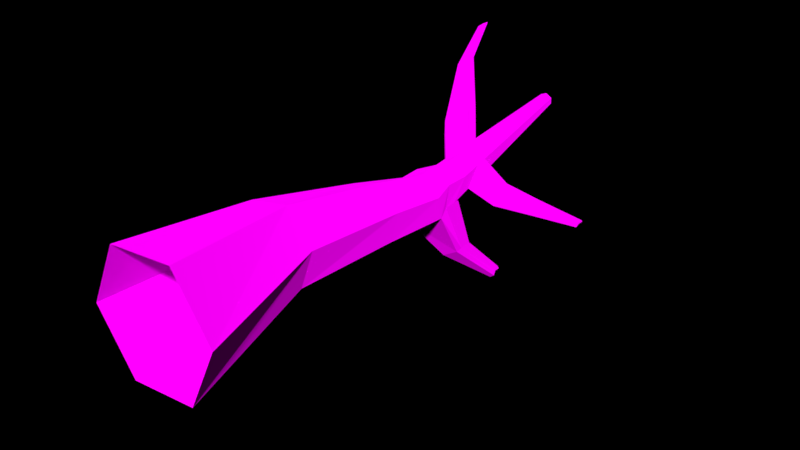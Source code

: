 # Source: Tree_Winter_3_.blend  (saved by Blender 2.79.0; exported with 4.5.12 LTS)
import bpy
from mathutils import Matrix  # noqa: F401  (used for matrix-valued properties, if any)

bpy.ops.wm.read_factory_settings(use_empty=True)
scene = bpy.context.scene
scene.name = 'Scene'

# ---- collections
col_collection_1 = bpy.data.collections.new('Collection 1'); scene.collection.children.link(col_collection_1)

# ---- images (referenced by path relative to the original .blend; pixels are not part of the script)
import os
ASSET_DIR = os.environ.get("B2B_ASSET_DIR", "")  # directory of the original .blend (textures are referenced by path, not embedded)
HERE = os.path.dirname(os.path.abspath(__file__))  # packed textures are extracted next to this script under _unpacked/

def load_image(name, relpath, width, height, colorspace="sRGB"):
    """Load a texture the original file referenced (path relative to the .blend, or extracted next to this script)."""
    p = next((c for c in (os.path.join(HERE, relpath), os.path.join(ASSET_DIR, relpath)) if relpath and os.path.exists(c)), "")
    if p:
        img = bpy.data.images.load(p, check_existing=True)
        img.name = name
    else:  # same state as the original file: an image datablock whose file is absent (Cycles renders it pink)
        img = bpy.data.images.new(name, width, height)
        img.source = "FILE"
        img.filepath = "//" + (relpath or name)
    img.colorspace_settings.name = colorspace
    return img
img_colors_png_031 = load_image('colors.png.031', 'Textures/colors.png', 1024, 1024, 'sRGB')

# ---- materials (node trees are filled in below, after node groups)
mat_tree_008 = bpy.data.materials.new('Tree.008')
mat_tree_008.alpha_threshold = 0.0
mat_tree_008.roughness = 0.5

# ---- material node trees
mat_tree_008.use_nodes = True; mat_tree_008.node_tree.nodes.clear()
_N = mat_tree_008.node_tree.nodes; _L = mat_tree_008.node_tree.links
n0 = _N.new('ShaderNodeOutputMaterial'); n0.name = 'Material Output'; n0.location = (300, 300)
n1 = _N.new('ShaderNodeBsdfDiffuse'); n1.name = 'Diffuse BSDF'; n1.location = (10, 300)
n1.inputs[1].default_value = 1.0
n2 = _N.new('ShaderNodeTexImage'); n2.name = 'Image Texture'; n2.location = (-218, 308)
n2.width = 140
n2.image = img_colors_png_031
_L.new(n1.outputs[0], n0.inputs[0])
_L.new(n2.outputs[0], n1.inputs[0])
n0.is_active_output = True

# ---- world
world_world = bpy.data.worlds.new('World'); scene.world = world_world
world_world.color = (0.0, 0.0, 0.0)
world_world.use_sun_shadow = False
world_world.sun_shadow_jitter_overblur = 0.0
world_world.cycles.sampling_method = 'MANUAL'

# ---- meshes
me_circle_1217 = bpy.data.meshes.new('Circle.1217')
me_circle_1217.from_pydata([(0.5711, -2.634e-08, -0.8209), (-0.4253, -3.479e-08, -0.905), (-0.9965, -8.449e-09, -0.08418), (-0.5711, 2.634e-08, 0.8209), (0.4253, 3.479e-08, 0.905), (0.9965, 8.449e-09, 0.08418), (0.2437, 2.06, -0.3628), (-0.3681, 2.065, -0.4786), (-0.7742, 2.077, -0.006811), (-0.5685, 2.084, 0.5808), (0.04321, 2.079, 0.6967), (0.4493, 2.067, 0.2249), (0.3418, 4.991, -0.2685), (0.06506, 5.196, -0.4154), (-0.2433, 4.978, -0.2386), (-0.2009, 5.272, 0.05843), (0.07506, 5.268, 0.214), (0.346, 5.228, 0.05485), (-0.01456, 7.938, 0.2518), (-0.113, 7.948, 0.2121), (-0.1974, 7.932, 0.275), (-0.1835, 7.906, 0.3775), (-0.08512, 7.897, 0.4172), (-0.0006402, 7.913, 0.3543), (0.4526, 3.647, 0.1231), (0.3473, 3.626, -0.3281), (-0.3297, 3.678, 0.3029), (0.1141, 3.673, 0.4386), (-0.09655, 3.63, -0.4637), (-0.4351, 3.656, -0.1483), (0.4981, 4.437, 0.05882), (-0.1665, 4.475, 0.1505), (-0.01575, 4.413, -0.4395), (0.4423, 4.571, -0.317), (0.1934, 4.471, 0.2961), (-0.189, 4.671, -0.2478), (0.3726, 4.832, 0.07191), (-0.2331, 4.874, 0.1195), (-0.0941, 5.449, -1.152), (0.3425, 4.8, -0.2769), (0.08481, 4.869, 0.2701), (-0.2632, 4.841, -0.2292), (0.129, 6.391, -2.029), (0.0716, 6.434, -2.022), (0.01771, 6.376, -2.037), (0.0742, 6.339, -2.14), (0.139, 6.342, -2.092), (0.01626, 6.335, -2.08), (0.0729, 6.386, -2.081), (0.1335, 6.368, -2.058), (0.01707, 6.358, -2.056), (-0.1033, 5.381, -1.155), (0.2116, 5.461, -1.162), (0.06521, 5.569, -1.226), (0.2162, 5.253, -1.195), (0.02991, 5.181, -1.282), (0.2137, 5.366, -1.177), (-0.1146, 5.295, -1.159), (-0.1994, 5.49, 0.08477), (0.03778, 5.617, -0.3192), (0.3007, 5.579, 0.094), (0.2952, 5.376, -0.2005), (-0.2348, 5.526, -0.1432), (0.05261, 5.636, 0.2424), (-0.1302, 5.852, 0.7108), (0.4488, 5.694, -0.5064), (-0.233, 5.642, -0.1231), (0.04786, 5.714, 0.2485), (0.2931, 5.637, 0.1005), (-0.1963, 5.962, 0.142), (0.03237, 5.701, -0.3001), (0.2335, 5.886, -0.1105), (-0.2309, 5.776, -0.09972), (0.04383, 5.78, 0.2536), (0.2863, 5.69, 0.1064), (0.03484, 5.663, -0.3088), (1.368, 6.581, -0.9234), (1.368, 6.573, -0.9253), (1.409, 6.578, -0.8952), (1.403, 6.621, -0.8876), (1.414, 6.576, -0.8495), (1.416, 6.566, -0.8507), (1.413, 6.586, -0.8485), (1.415, 6.529, -0.9039), (1.367, 6.588, -0.9218), (0.641, 5.514, -0.4178), (0.5949, 5.895, -0.3506), (0.4447, 5.757, -0.4922), (0.4466, 5.728, -0.4987), (0.6343, 5.749, -0.1886), (0.6451, 5.665, -0.1979), (0.6395, 5.709, -0.193), (1.039, 5.865, -0.5731), (0.9149, 6.018, -0.6202), (1.042, 5.961, -0.4337), (0.9175, 5.979, -0.6292), (1.01, 6.106, -0.5305), (0.9161, 6.0, -0.6243), (1.035, 6.013, -0.4279), (1.038, 5.988, -0.4307), (-0.7436, 6.994, 1.596), (-0.7432, 7.05, 1.603), (-0.6858, 6.975, 1.626), (-0.6869, 6.993, 1.627), (-0.7439, 6.941, 1.59), (-0.7521, 6.949, 1.537), (-0.7517, 6.976, 1.542), (-0.7512, 7.007, 1.547), (-0.6878, 7.008, 1.629), (-0.3876, 5.702, 0.5497), (-0.3844, 6.185, 0.6082), (-0.1391, 5.999, 0.7222), (-0.4198, 5.995, 0.3613), (-0.4219, 5.858, 0.3374), (-0.135, 5.932, 0.717), (-0.4238, 5.74, 0.3168), (-0.6056, 6.269, 1.2), (-0.4925, 6.405, 1.278), (-0.6203, 6.403, 1.114), (-0.6221, 6.286, 1.094), (-0.4884, 6.338, 1.273), (-0.6042, 6.489, 1.227), (-0.6213, 6.34, 1.103), (-0.4906, 6.374, 1.276), (0.3418, 4.991, -0.2685), (0.06506, 5.196, -0.4154), (-0.2433, 4.978, -0.2386), (-0.0941, 5.449, -1.152), (0.129, 6.391, -2.029), (0.0716, 6.434, -2.022), (0.01771, 6.376, -2.037), (0.2116, 5.461, -1.162), (0.06521, 5.569, -1.226), (-0.1963, 5.962, 0.142), (0.03237, 5.701, -0.3001), (0.2335, 5.886, -0.1105), (-0.2309, 5.776, -0.09972), (0.04383, 5.78, 0.2536), (0.2863, 5.69, 0.1064), (1.403, 6.621, -0.8876), (1.413, 6.586, -0.8485), (1.367, 6.588, -0.9218), (0.5949, 5.895, -0.3506), (0.4447, 5.757, -0.4922), (0.6343, 5.749, -0.1886), (0.9149, 6.018, -0.6202), (1.01, 6.106, -0.5305), (1.035, 6.013, -0.4279), (-0.7432, 7.05, 1.603), (-0.7512, 7.007, 1.547), (-0.6878, 7.008, 1.629), (-0.3844, 6.185, 0.6082), (-0.1391, 5.999, 0.7222), (-0.4198, 5.995, 0.3613), (-0.4925, 6.405, 1.278), (-0.6203, 6.403, 1.114), (-0.6042, 6.489, 1.227), (0.06506, 5.288, -0.4154), (0.3418, 5.083, -0.2685), (-0.2433, 5.07, -0.2386), (-0.0941, 5.541, -1.152), (0.2116, 5.553, -1.162), (0.06521, 5.661, -1.226), (0.0716, 6.526, -2.022), (0.129, 6.483, -2.029), (0.01771, 6.468, -2.037), (0.5949, 5.987, -0.3506), (0.2335, 5.978, -0.1105), (0.9149, 6.111, -0.6202), (1.367, 6.68, -0.9218), (-0.3844, 6.277, 0.6082), (-0.1963, 6.054, 0.142), (-0.2309, 5.868, -0.09972), (0.04383, 5.872, 0.2536), (0.2863, 5.782, 0.1064), (0.03237, 5.793, -0.3001), (-0.4925, 6.497, 1.278), (-0.6878, 7.1, 1.629), (1.413, 6.678, -0.8485), (1.403, 6.713, -0.8876), (0.6343, 5.841, -0.1886), (1.01, 6.198, -0.5305), (0.4447, 5.849, -0.4922), (1.035, 6.105, -0.4279), (-0.7432, 7.142, 1.603), (-0.7512, 7.099, 1.547), (-0.6203, 6.495, 1.114), (-0.6042, 6.581, 1.227), (-0.1391, 6.091, 0.7222), (-0.4198, 6.087, 0.3613)], [], [(1, 7, 6, 0), (0, 6, 11, 5), (4, 10, 9, 3), (2, 8, 7, 1), (5, 11, 10, 4), (3, 9, 8, 2), (39, 12, 17, 36), (40, 16, 15, 37), (56, 49, 42, 52), (36, 17, 16, 40), (37, 15, 14, 41), (55, 45, 46, 54), (123, 103, 102, 120), (63, 60, 68, 67), (59, 62, 66, 75), (93, 84, 76, 97), (97, 76, 77, 95), (122, 106, 107, 118), (7, 28, 25, 6), (9, 26, 29, 8), (11, 24, 27, 10), (8, 29, 28, 7), (10, 27, 26, 9), (6, 25, 24, 11), (28, 32, 33, 25), (26, 31, 35, 29), (24, 30, 34, 27), (29, 35, 32, 28), (27, 34, 31, 26), (25, 33, 30, 24), (38, 44, 50, 51), (31, 37, 41, 35), (30, 36, 40, 34), (52, 42, 43, 53), (34, 40, 37, 31), (33, 39, 36, 30), (50, 44, 43, 48), (48, 43, 42, 49), (45, 48, 49, 46), (47, 50, 48, 45), (57, 47, 45, 55), (53, 43, 44, 38), (51, 50, 47, 57), (54, 46, 49, 56), (33, 54, 56, 39), (41, 51, 57, 35), (13, 53, 38, 14), (35, 57, 55, 32), (12, 52, 53, 13), (14, 38, 51, 41), (32, 55, 54, 33), (39, 56, 52, 12), (63, 58, 15, 16), (74, 71, 18, 23), (71, 70, 19, 18), (58, 62, 14, 15), (73, 74, 23, 22), (13, 14, 62, 59), (17, 12, 61, 60), (12, 13, 59, 61), (16, 17, 60, 63), (120, 102, 104, 116), (83, 77, 76, 78), (22, 21, 69, 73), (95, 77, 83, 92), (67, 68, 74, 73), (21, 20, 72, 69), (96, 79, 84, 93), (70, 72, 20, 19), (121, 101, 108, 117), (75, 66, 72, 70), (81, 83, 78, 80), (80, 78, 79, 82), (78, 76, 84, 79), (98, 82, 79, 96), (92, 83, 81, 94), (99, 80, 82, 98), (94, 81, 80, 99), (60, 90, 91, 68), (68, 91, 89, 74), (61, 85, 90, 60), (74, 89, 86, 71), (71, 86, 87, 70), (59, 65, 85, 61), (75, 88, 65, 59), (70, 87, 88, 75), (90, 94, 99, 91), (91, 99, 98, 89), (85, 92, 94, 90), (89, 98, 96, 86), (86, 96, 93, 87), (65, 95, 92, 85), (88, 97, 95, 65), (87, 93, 97, 88), (101, 107, 106, 100), (108, 101, 100, 103), (103, 100, 104, 102), (100, 106, 105, 104), (116, 104, 105, 119), (118, 107, 101, 121), (117, 108, 103, 123), (119, 105, 106, 122), (62, 115, 113, 66), (73, 111, 114, 67), (72, 112, 110, 69), (58, 109, 115, 62), (69, 110, 111, 73), (63, 64, 109, 58), (66, 113, 112, 72), (67, 114, 64, 63), (115, 119, 122, 113), (111, 117, 123, 114), (112, 118, 121, 110), (109, 116, 119, 115), (110, 121, 117, 111), (64, 120, 116, 109), (113, 122, 118, 112), (114, 123, 120, 64), (131, 132, 129, 128), (132, 127, 130, 129), (125, 126, 127, 132), (124, 125, 132, 131), (146, 145, 141, 139), (156, 154, 150, 148), (147, 146, 139, 140), (138, 135, 142, 144), (135, 134, 143, 142), (144, 142, 146, 147), (142, 143, 145, 146), (155, 156, 148, 149), (136, 133, 151, 153), (133, 137, 152, 151), (153, 151, 156, 155), (151, 152, 154, 156), (161, 164, 163, 162), (162, 163, 165, 160), (157, 162, 160, 159), (158, 161, 162, 157), (181, 179, 169, 168), (187, 184, 177, 176), (183, 178, 179, 181), (174, 180, 166, 167), (167, 166, 182, 175), (180, 183, 181, 166), (166, 181, 168, 182), (186, 185, 184, 187), (172, 189, 170, 171), (171, 170, 188, 173), (189, 186, 187, 170), (170, 187, 176, 188), (154, 176, 177, 150), (130, 165, 163, 129), (148, 184, 185, 149), (139, 179, 178, 140), (127, 160, 165, 130), (150, 177, 184, 148), (141, 169, 179, 139), (128, 164, 161, 131), (149, 185, 186, 155), (144, 180, 174, 138), (137, 173, 188, 152), (134, 175, 182, 143), (153, 189, 172, 136), (147, 183, 180, 144), (145, 168, 169, 141), (124, 158, 157, 125), (152, 188, 176, 154), (125, 157, 159, 126), (143, 182, 168, 145), (136, 172, 171, 133), (155, 186, 189, 153), (126, 159, 160, 127), (133, 171, 173, 137), (131, 161, 158, 124), (140, 178, 183, 147), (138, 174, 167, 135), (135, 167, 175, 134), (129, 163, 164, 128)])
_uv = me_circle_1217.uv_layers.new(name='UVMap')
_uv.uv.foreach_set('vector', [0.06658, 0.9522, 0.06651, 0.9468, 0.06454, 0.9469, 0.06339, 0.9522, 0.06339, 0.9528, 0.06088, 0.9465, 0.05894, 0.9469, 0.0603, 0.9535, 0.06982, 0.9454, 0.06857, 0.9407, 0.06658, 0.9406, 0.06663, 0.9455, 0.05432, 0.9327, 0.05285, 0.9392, 0.05433, 0.9394, 0.05688, 0.9332, 0.0603, 0.9535, 0.05894, 0.9469, 0.05788, 0.9468, 0.05835, 0.9535, 0.05146, 0.9322, 0.05099, 0.9389, 0.05285, 0.9392, 0.05432, 0.9327, 0.05864, 0.9382, 0.05848, 0.9377, 0.05735, 0.9371, 0.05755, 0.9383, 0.0686, 0.9339, 0.06855, 0.9329, 0.06762, 0.9326, 0.06753, 0.9336, 0.06106, 0.936, 0.06307, 0.9324, 0.06297, 0.9324, 0.06095, 0.9357, 0.06944, 0.9334, 0.06935, 0.9325, 0.06855, 0.9329, 0.0686, 0.9339, 0.0508, 0.9478, 0.05075, 0.9491, 0.05186, 0.9484, 0.05191, 0.9479, 0.06556, 0.9367, 0.0656, 0.9322, 0.06538, 0.9323, 0.06496, 0.9366, 0.06218, 0.9557, 0.06302, 0.9536, 0.06298, 0.9536, 0.0621, 0.9558, 0.05767, 0.9561, 0.05805, 0.9569, 0.05814, 0.9568, 0.05781, 0.956, 0.06824, 0.9578, 0.06929, 0.958, 0.06929, 0.9577, 0.06825, 0.9577, 0.06532, 0.9564, 0.06343, 0.9552, 0.06342, 0.9553, 0.06532, 0.9564, 0.06532, 0.9564, 0.06342, 0.9553, 0.06342, 0.9553, 0.06531, 0.9565, 0.04686, 0.9518, 0.04512, 0.9536, 0.04508, 0.9537, 0.04679, 0.952, 0.06651, 0.9468, 0.06576, 0.9423, 0.06433, 0.9424, 0.06454, 0.9469, 0.05099, 0.9389, 0.05092, 0.944, 0.05236, 0.9442, 0.05285, 0.9392, 0.04686, 0.9583, 0.04678, 0.9553, 0.04529, 0.9553, 0.04488, 0.9582, 0.06853, 0.9516, 0.06853, 0.9479, 0.0671, 0.9475, 0.06658, 0.9512, 0.06857, 0.9407, 0.06873, 0.9367, 0.06727, 0.9365, 0.06658, 0.9406, 0.06088, 0.9465, 0.0596, 0.9418, 0.05814, 0.942, 0.05894, 0.9469, 0.06576, 0.9423, 0.06556, 0.94, 0.06409, 0.9397, 0.06433, 0.9424, 0.05092, 0.944, 0.05093, 0.9466, 0.05207, 0.9474, 0.05236, 0.9442, 0.04678, 0.9553, 0.04686, 0.9538, 0.04563, 0.9539, 0.04529, 0.9553, 0.06853, 0.9479, 0.06846, 0.9455, 0.0675, 0.9458, 0.0671, 0.9475, 0.06873, 0.9367, 0.06894, 0.9347, 0.06775, 0.9345, 0.06727, 0.9365, 0.0596, 0.9418, 0.05883, 0.939, 0.05775, 0.9396, 0.05814, 0.942, 0.05445, 0.9504, 0.05669, 0.9538, 0.05676, 0.9537, 0.0545, 0.9501, 0.05093, 0.9466, 0.0508, 0.9478, 0.05191, 0.9479, 0.05207, 0.9474, 0.06982, 0.9341, 0.06944, 0.9334, 0.0686, 0.9339, 0.06894, 0.9347, 0.07139, 0.9437, 0.07138, 0.9397, 0.07121, 0.9396, 0.07095, 0.9433, 0.06894, 0.9347, 0.0686, 0.9339, 0.06753, 0.9336, 0.06775, 0.9345, 0.05883, 0.939, 0.05864, 0.9382, 0.05755, 0.9383, 0.05775, 0.9396, 0.06686, 0.9519, 0.06687, 0.952, 0.06708, 0.9521, 0.06708, 0.9519, 0.06318, 0.9323, 0.06297, 0.9322, 0.06297, 0.9324, 0.06307, 0.9324, 0.06339, 0.9324, 0.06318, 0.9323, 0.06307, 0.9324, 0.06319, 0.9325, 0.06685, 0.9518, 0.06686, 0.9519, 0.06708, 0.9519, 0.06708, 0.9516, 0.05456, 0.9499, 0.05684, 0.9537, 0.05703, 0.9537, 0.05501, 0.9496, 0.07095, 0.9433, 0.07121, 0.9396, 0.07102, 0.9397, 0.07041, 0.9437, 0.0545, 0.9501, 0.05676, 0.9537, 0.05684, 0.9537, 0.05456, 0.9499, 0.06119, 0.9363, 0.06319, 0.9325, 0.06307, 0.9324, 0.06106, 0.936, 0.05883, 0.939, 0.06119, 0.9363, 0.06106, 0.936, 0.05864, 0.9382, 0.05191, 0.9479, 0.0545, 0.9501, 0.05456, 0.9499, 0.05207, 0.9474, 0.07086, 0.946, 0.07095, 0.9433, 0.07041, 0.9437, 0.06982, 0.9468, 0.05207, 0.9474, 0.05456, 0.9499, 0.05501, 0.9496, 0.05281, 0.9467, 0.07169, 0.9468, 0.07139, 0.9437, 0.07095, 0.9433, 0.07086, 0.946, 0.05186, 0.9484, 0.05445, 0.9504, 0.0545, 0.9501, 0.05191, 0.9479, 0.06556, 0.94, 0.06556, 0.9367, 0.06496, 0.9366, 0.06409, 0.9397, 0.05864, 0.9382, 0.06106, 0.936, 0.06095, 0.9357, 0.05848, 0.9377, 0.0685, 0.9322, 0.06764, 0.9322, 0.06762, 0.9326, 0.06855, 0.9329, 0.07167, 0.9393, 0.07248, 0.9389, 0.07292, 0.9322, 0.07259, 0.9322, 0.07248, 0.9389, 0.07315, 0.9395, 0.07315, 0.9322, 0.07292, 0.9322, 0.05054, 0.9498, 0.05124, 0.95, 0.05186, 0.9484, 0.05075, 0.9491, 0.05792, 0.9559, 0.05823, 0.9567, 0.06181, 0.9538, 0.06162, 0.9535, 0.06811, 0.9588, 0.06929, 0.9593, 0.06929, 0.958, 0.06824, 0.9578, 0.05735, 0.9371, 0.05848, 0.9377, 0.05806, 0.9365, 0.05703, 0.936, 0.05848, 0.9377, 0.05903, 0.9368, 0.05847, 0.9355, 0.05806, 0.9365, 0.05703, 0.9565, 0.05748, 0.9573, 0.05805, 0.9569, 0.05767, 0.9561, 0.06924, 0.9474, 0.06965, 0.9455, 0.06944, 0.9456, 0.0688, 0.9476, 0.06708, 0.9519, 0.06727, 0.9519, 0.06729, 0.9518, 0.06719, 0.9518, 0.05569, 0.9539, 0.05537, 0.9538, 0.05494, 0.9572, 0.05569, 0.9578, 0.04754, 0.9562, 0.04823, 0.9538, 0.04801, 0.9538, 0.04698, 0.9562, 0.05781, 0.956, 0.05814, 0.9568, 0.05823, 0.9567, 0.05792, 0.9559, 0.0546, 0.9607, 0.05494, 0.9607, 0.05494, 0.9538, 0.05427, 0.9545, 0.06523, 0.9559, 0.06339, 0.9551, 0.06343, 0.9552, 0.06532, 0.9564, 0.06826, 0.9576, 0.06929, 0.9574, 0.06929, 0.9522, 0.06895, 0.9522, 0.06266, 0.9556, 0.06326, 0.9535, 0.06305, 0.9535, 0.06224, 0.9556, 0.06825, 0.9577, 0.06929, 0.9577, 0.06929, 0.9574, 0.06826, 0.9576, 0.06708, 0.9517, 0.06708, 0.9519, 0.06719, 0.9518, 0.06711, 0.9516, 0.06711, 0.9516, 0.06719, 0.9518, 0.0673, 0.9517, 0.06713, 0.9516, 0.06719, 0.9518, 0.06729, 0.9518, 0.0673, 0.9518, 0.0673, 0.9517, 0.05149, 0.9568, 0.05228, 0.9592, 0.05242, 0.9593, 0.05187, 0.957, 0.05981, 0.9596, 0.06166, 0.9605, 0.06177, 0.9603, 0.06011, 0.9591, 0.06016, 0.9591, 0.06179, 0.9603, 0.06181, 0.9603, 0.0602, 0.959, 0.06011, 0.9591, 0.06177, 0.9603, 0.06179, 0.9603, 0.06016, 0.9591, 0.05805, 0.9569, 0.0588, 0.9581, 0.05887, 0.9581, 0.05814, 0.9568, 0.05814, 0.9568, 0.05887, 0.9581, 0.05893, 0.958, 0.05823, 0.9567, 0.0574, 0.9578, 0.05832, 0.9588, 0.0588, 0.9581, 0.05805, 0.9569, 0.05162, 0.9538, 0.05152, 0.9551, 0.05212, 0.9555, 0.05242, 0.9543, 0.06807, 0.9565, 0.06669, 0.9565, 0.06683, 0.9573, 0.06826, 0.9576, 0.04823, 0.9593, 0.04775, 0.958, 0.04686, 0.9579, 0.04704, 0.9592, 0.06825, 0.9577, 0.06682, 0.9574, 0.06681, 0.9574, 0.06824, 0.9578, 0.06826, 0.9576, 0.06683, 0.9573, 0.06682, 0.9574, 0.06825, 0.9577, 0.0588, 0.9581, 0.06011, 0.9591, 0.06016, 0.9591, 0.05887, 0.9581, 0.05887, 0.9581, 0.06016, 0.9591, 0.0602, 0.959, 0.05893, 0.958, 0.05832, 0.9588, 0.05981, 0.9596, 0.06011, 0.9591, 0.0588, 0.9581, 0.05152, 0.9551, 0.05149, 0.9568, 0.05187, 0.957, 0.05212, 0.9555, 0.06669, 0.9565, 0.06523, 0.9559, 0.06532, 0.9564, 0.06683, 0.9573, 0.04775, 0.958, 0.04754, 0.9562, 0.04698, 0.9562, 0.04686, 0.9579, 0.04782, 0.9579, 0.04758, 0.9562, 0.04754, 0.9562, 0.04775, 0.958, 0.04788, 0.9579, 0.04762, 0.9562, 0.04758, 0.9562, 0.04782, 0.9579, 0.04488, 0.9538, 0.04508, 0.9537, 0.04512, 0.9536, 0.04493, 0.9536, 0.06721, 0.9519, 0.06708, 0.9521, 0.06718, 0.9521, 0.06724, 0.9519, 0.06724, 0.9519, 0.06718, 0.9521, 0.06727, 0.9521, 0.06727, 0.9519, 0.04493, 0.9536, 0.04512, 0.9536, 0.04515, 0.9535, 0.04498, 0.9534, 0.0466, 0.9516, 0.04498, 0.9534, 0.04515, 0.9535, 0.04692, 0.9517, 0.06272, 0.956, 0.06329, 0.9537, 0.06326, 0.9535, 0.06266, 0.9556, 0.06224, 0.9556, 0.06305, 0.9535, 0.06302, 0.9536, 0.06218, 0.9557, 0.04692, 0.9517, 0.04515, 0.9535, 0.04512, 0.9536, 0.04686, 0.9518, 0.05124, 0.95, 0.04968, 0.9504, 0.04954, 0.9508, 0.05111, 0.9504, 0.0624, 0.9591, 0.06211, 0.9576, 0.06197, 0.9578, 0.06226, 0.9593, 0.07174, 0.9542, 0.07169, 0.9559, 0.07216, 0.9568, 0.0722, 0.9551, 0.05054, 0.9498, 0.04896, 0.9502, 0.04968, 0.9504, 0.05124, 0.95, 0.06329, 0.959, 0.06303, 0.9576, 0.06211, 0.9576, 0.0624, 0.9591, 0.06965, 0.9516, 0.06949, 0.9499, 0.06853, 0.9504, 0.06871, 0.9521, 0.05111, 0.9504, 0.04954, 0.9508, 0.04939, 0.9512, 0.05096, 0.9508, 0.06226, 0.9593, 0.06197, 0.9578, 0.06181, 0.958, 0.0621, 0.9595, 0.04968, 0.9504, 0.04692, 0.9517, 0.04686, 0.9518, 0.04954, 0.9508, 0.06211, 0.9576, 0.06224, 0.9556, 0.06218, 0.9557, 0.06197, 0.9578, 0.07169, 0.9559, 0.07199, 0.9587, 0.0722, 0.9591, 0.07216, 0.9568, 0.04896, 0.9502, 0.0466, 0.9516, 0.04692, 0.9517, 0.04968, 0.9504, 0.06303, 0.9576, 0.06266, 0.9556, 0.06224, 0.9556, 0.06211, 0.9576, 0.06949, 0.9499, 0.06924, 0.9474, 0.0688, 0.9476, 0.06853, 0.9504, 0.04954, 0.9508, 0.04686, 0.9518, 0.04679, 0.952, 0.04939, 0.9512, 0.06197, 0.9578, 0.06218, 0.9557, 0.0621, 0.9558, 0.06181, 0.958, 0.147, 0.867, 0.1475, 0.8666, 0.1473, 0.863, 0.1472, 0.8631, 0.1475, 0.8666, 0.148, 0.867, 0.1475, 0.8631, 0.1473, 0.863, 0.1475, 0.8688, 0.1486, 0.8696, 0.148, 0.867, 0.1475, 0.8666, 0.1467, 0.8696, 0.1475, 0.8688, 0.1475, 0.8666, 0.147, 0.867, 0.1265, 0.8732, 0.1261, 0.873, 0.1266, 0.8751, 0.1268, 0.8752, 0.1489, 0.8601, 0.1486, 0.8601, 0.1495, 0.8621, 0.1496, 0.8622, 0.1268, 0.8723, 0.1272, 0.8721, 0.1279, 0.8698, 0.1277, 0.8699, 0.1271, 0.8752, 0.1279, 0.8748, 0.1274, 0.8736, 0.1268, 0.874, 0.1268, 0.8703, 0.1258, 0.8698, 0.1257, 0.8713, 0.1264, 0.8716, 0.1268, 0.874, 0.1274, 0.8736, 0.1272, 0.8721, 0.1268, 0.8723, 0.1264, 0.8716, 0.1257, 0.8713, 0.1261, 0.873, 0.1265, 0.8732, 0.1489, 0.8596, 0.1489, 0.8601, 0.1496, 0.8622, 0.1496, 0.8619, 0.1462, 0.8732, 0.1466, 0.8723, 0.1466, 0.8705, 0.1461, 0.8714, 0.1496, 0.8563, 0.1489, 0.8562, 0.1486, 0.8578, 0.1493, 0.8579, 0.1461, 0.8714, 0.1466, 0.8705, 0.1466, 0.8682, 0.1464, 0.8686, 0.1493, 0.8579, 0.1486, 0.8578, 0.1486, 0.8601, 0.1489, 0.8601, 0.1475, 0.8512, 0.1482, 0.8552, 0.1484, 0.8553, 0.148, 0.8515, 0.148, 0.8515, 0.1484, 0.8553, 0.1486, 0.8552, 0.1485, 0.851, 0.1476, 0.8487, 0.148, 0.8515, 0.1485, 0.851, 0.1486, 0.8477, 0.1467, 0.848, 0.1475, 0.8512, 0.148, 0.8515, 0.1476, 0.8487, 0.1254, 0.8718, 0.1257, 0.8698, 0.1255, 0.8699, 0.125, 0.8721, 0.1474, 0.8717, 0.148, 0.8696, 0.1478, 0.8697, 0.147, 0.8718, 0.1288, 0.8729, 0.1297, 0.8754, 0.1298, 0.8755, 0.1292, 0.8732, 0.129, 0.8698, 0.1289, 0.8712, 0.1295, 0.8716, 0.1298, 0.8703, 0.1257, 0.8748, 0.1253, 0.8734, 0.1245, 0.8738, 0.1247, 0.8753, 0.1289, 0.8712, 0.1288, 0.8729, 0.1292, 0.8732, 0.1295, 0.8716, 0.1253, 0.8734, 0.1254, 0.8718, 0.125, 0.8721, 0.1245, 0.8738, 0.1475, 0.8722, 0.1481, 0.8699, 0.148, 0.8696, 0.1474, 0.8717, 0.1328, 0.8698, 0.1328, 0.8716, 0.1333, 0.8725, 0.1333, 0.8707, 0.1481, 0.8753, 0.1478, 0.8738, 0.1469, 0.8739, 0.1472, 0.8754, 0.1328, 0.8716, 0.1331, 0.8744, 0.1333, 0.8748, 0.1333, 0.8725, 0.1478, 0.8738, 0.1474, 0.8717, 0.147, 0.8718, 0.1469, 0.8739, 0.1468, 0.872, 0.147, 0.8718, 0.1478, 0.8697, 0.1476, 0.8699, 0.1475, 0.8631, 0.1475, 0.8628, 0.1473, 0.8627, 0.1473, 0.863, 0.1496, 0.8622, 0.1499, 0.8623, 0.1499, 0.8621, 0.1496, 0.8619, 0.1435, 0.8677, 0.1435, 0.868, 0.1436, 0.8679, 0.1436, 0.8676, 0.1486, 0.867, 0.1488, 0.8668, 0.1494, 0.8627, 0.1492, 0.8629, 0.1441, 0.8679, 0.1442, 0.8678, 0.1442, 0.8676, 0.1441, 0.8677, 0.1433, 0.8676, 0.1433, 0.8679, 0.1435, 0.868, 0.1435, 0.8677, 0.1501, 0.8698, 0.1503, 0.8699, 0.1497, 0.866, 0.1494, 0.8658, 0.1496, 0.8619, 0.1499, 0.8621, 0.1491, 0.8598, 0.1489, 0.8596, 0.1322, 0.8712, 0.1324, 0.8713, 0.1328, 0.8699, 0.1326, 0.8698, 0.147, 0.8756, 0.1472, 0.8754, 0.1469, 0.8739, 0.1467, 0.8741, 0.1305, 0.8755, 0.1307, 0.8753, 0.1302, 0.874, 0.13, 0.8742, 0.1493, 0.8569, 0.1495, 0.8571, 0.1499, 0.8554, 0.1496, 0.8553, 0.1323, 0.8729, 0.1325, 0.8729, 0.1324, 0.8713, 0.1322, 0.8712, 0.1298, 0.8724, 0.13, 0.8722, 0.1307, 0.8698, 0.1305, 0.87, 0.1467, 0.8478, 0.1467, 0.848, 0.1476, 0.8487, 0.1476, 0.8485, 0.1467, 0.8741, 0.1469, 0.8739, 0.147, 0.8718, 0.1468, 0.872, 0.1467, 0.8614, 0.1465, 0.8613, 0.1465, 0.8626, 0.1467, 0.8627, 0.13, 0.8742, 0.1302, 0.874, 0.13, 0.8722, 0.1298, 0.8724, 0.1333, 0.871, 0.1335, 0.8708, 0.1335, 0.8698, 0.1333, 0.87, 0.1489, 0.8596, 0.1491, 0.8598, 0.1495, 0.8571, 0.1493, 0.8569, 0.1492, 0.8703, 0.1494, 0.8701, 0.1488, 0.8668, 0.1486, 0.867, 0.1333, 0.872, 0.1335, 0.8722, 0.1335, 0.8711, 0.1333, 0.871, 0.1494, 0.8658, 0.1497, 0.866, 0.1503, 0.8629, 0.1501, 0.8627, 0.1326, 0.8749, 0.1328, 0.875, 0.1325, 0.8729, 0.1323, 0.8729, 0.122, 0.8744, 0.1217, 0.8744, 0.1211, 0.8751, 0.1214, 0.8751, 0.1214, 0.8751, 0.1211, 0.8751, 0.1217, 0.8758, 0.122, 0.8757, 0.1473, 0.863, 0.1473, 0.8627, 0.1471, 0.8628, 0.1472, 0.8631])
me_circle_1217.materials.append(mat_tree_008)
me_circle_1217.use_remesh_preserve_volume = False
me_circle_1217.use_remesh_preserve_attributes = False
me_circle_1217.use_mirror_vertex_groups = False
me_circle_1217.update()

# ---- objects
ob_tree__winter_3 = bpy.data.objects.new('Tree (Winter 3)', me_circle_1217)

# ---- transforms, parenting, visibility, modifiers, constraints
ob_tree__winter_3.location = (0.0, 0.0, 0.0)
ob_tree__winter_3.scale = (0.4045, 0.4045, 0.4045)
ob_tree__winter_3.lineart.crease_threshold = 0.0

# ---- collection membership
col_collection_1.objects.link(ob_tree__winter_3)

# ---- scene / render settings (as saved in the file)
scene.frame_start = 1; scene.frame_end = 250; scene.frame_set(1)
scene.render.engine = 'CYCLES'
scene.render.dither_intensity = 0.0
scene.cycles.use_denoising = False
scene.cycles.samples = 150
scene.cycles.sampling_pattern = 'TABULATED_SOBOL'
scene.cycles.use_adaptive_sampling = False
scene.cycles.use_light_tree = False
scene.cycles.blur_glossy = 0.0
scene.cycles.sample_clamp_indirect = 0.0
scene.view_settings.view_transform = 'Standard'
bpy.context.view_layer.update()

# ---- added for rendering (the .blend has no active camera and no usable light): camera, sun
cam_auto = bpy.data.cameras.new('AutoCamera')
cam_auto.lens = 50.0
cam_auto.sensor_width = 36.0
cam_auto.clip_end = 1000.0
ob_auto_camera = bpy.data.objects.new('AutoCamera', cam_auto)
scene.collection.objects.link(ob_auto_camera)
ob_auto_camera.location = (3.49784, -2.48847, 2.62697)
ob_auto_camera.rotation_euler = (1.09748, -7.21219e-08, 0.694738)
scene.camera = ob_auto_camera
light_auto_sun = bpy.data.lights.new('AutoSun', 'SUN')
light_auto_sun.energy = 3.0
light_auto_sun.angle = 0.0523599
ob_auto_sun = bpy.data.objects.new('AutoSun', light_auto_sun)
scene.collection.objects.link(ob_auto_sun)
ob_auto_sun.rotation_euler = (0.872665, 0.174533, 0.523599)
bpy.context.view_layer.update()
